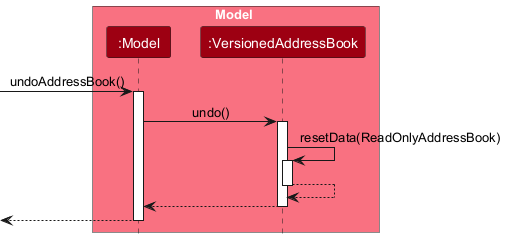

The diagram above was rendered by PlantUML. Its source (embedded in the PNG):
@startuml
!include style.puml
skinparam ArrowFontStyle plain

box Model MODEL_COLOR_T1
participant ":Model" as Model MODEL_COLOR
participant ":VersionedAddressBook" as VersionedAddressBook MODEL_COLOR
end box

[-> Model : undoAddressBook()
activate Model

Model -> VersionedAddressBook : undo()
activate VersionedAddressBook

VersionedAddressBook -> VersionedAddressBook : resetData(ReadOnlyAddressBook)
activate VersionedAddressBook
VersionedAddressBook --> VersionedAddressBook
deactivate VersionedAddressBook
VersionedAddressBook --> Model :
deactivate VersionedAddressBook

[<-- Model
deactivate Model

@enduml